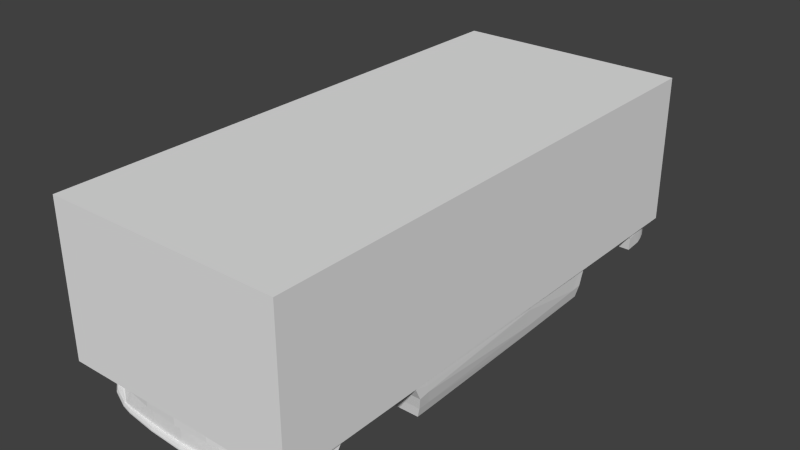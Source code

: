 # Source: Mazda_121_Metro.blend  (saved by Blender 3.0.42; exported with 4.5.12 LTS)
import bpy
from mathutils import Matrix  # noqa: F401  (used for matrix-valued properties, if any)

bpy.ops.wm.read_factory_settings(use_empty=True)
scene = bpy.context.scene
scene.name = 'Scene'

# ---- materials (node trees are filled in below, after node groups)
mat_light_r___ee0000 = bpy.data.materials.new('light_r [#ee0000]')
mat_light_r___ee0000.alpha_threshold = 0.0
mat_light_r___ee0000.use_transparent_shadow = False
mat_light_r___ee0000.diffuse_color = (0.8, 0.0, 0.0, 1.0)
mat_light_r___ee0000.roughness = 0.5
mat_light_r___ee0000.specular_intensity = 1.0
mat_default___eeeeee___primary = bpy.data.materials.new('DEFAULT [#eeeeee] [primary]')
mat_default___eeeeee___primary.alpha_threshold = 0.0
mat_default___eeeeee___primary.use_transparent_shadow = False
mat_default___eeeeee___primary.roughness = 0.5
mat_default___eeeeee___primary.specular_intensity = 0.0
mat_light___ffff00 = bpy.data.materials.new('light [#FFFF00]')
mat_light___ffff00.alpha_threshold = 0.0
mat_light___ffff00.use_transparent_shadow = False
mat_light___ffff00.diffuse_color = (0.8, 0.7595, 0.1085, 1.0)
mat_light___ffff00.roughness = 0.5
mat_light___ffff00.specular_intensity = 1.0
mat_window___eeeeee = bpy.data.materials.new('window [#eeeeee]')
mat_window___eeeeee.alpha_threshold = 0.0
mat_window___eeeeee.use_transparent_shadow = False
mat_window___eeeeee.diffuse_color = (0.5064, 0.5761, 0.6982, 1.0)
mat_window___eeeeee.roughness = 0.5
mat_window___eeeeee.specular_intensity = 1.0

# ---- material node trees

# ---- world
world_world = bpy.data.worlds.new('World'); scene.world = world_world
world_world.color = (0.05088, 0.05088, 0.05088)
world_world.use_sun_shadow = False
world_world.sun_shadow_jitter_overblur = 0.0
world_world.cycles.sampling_method = 'NONE'
world_world.cycles.sample_map_resolution = 256

# ---- meshes
me_chassis = bpy.data.meshes.new('chassis')
me_chassis.from_pydata([(0.7433, 1.602, 0.312), (0.7766, -1.764, -0.2272), (0.7982, -1.637, -0.2302), (0.8167, -1.607, -0.09999), (0.8201, -1.532, 0.01018), (0.8251, -1.417, 0.07528), (0.8251, -1.302, 0.1003), (0.8251, -1.181, 0.09531), (0.8251, -1.081, 0.05024), (0.838, -0.9912, -0.03989), (0.838, -0.9495, -0.1299), (0.7982, -0.9211, -0.2853), (0.7982, 0.7615, -0.2552), (0.8167, 0.7766, -0.1701), (0.8209, 0.8116, -0.0449), (0.8209, 0.8838, 0.05428), (0.8209, 1.009, 0.1194), (0.8209, 1.142, 0.1404), (0.8209, 1.267, 0.1103), (0.8209, 1.36, 0.04423), (0.8182, -0.9311, -0.2152), (0.7982, -0.8309, -0.2853), (0.8182, -0.8409, -0.2152), (0.7982, 0.1656, -0.2702), (0.8167, 0.1656, -0.1951), (0.838, -0.876, -0.12), (0.838, -0.886, -0.07204), (0.8353, -0.891, 0.06026), (0.8182, -0.896, 0.2005), (0.8188, -1.081, 0.1955), (0.7334, -0.866, 0.4108), (0.8306, 0.1456, -0.06493), (0.8356, 0.1356, 0.07528), (0.8248, 0.1406, 0.2455), (0.7818, 0.1606, 0.3858), (0.7334, 0.1612, 0.4659), (0.7982, 0.6707, -0.2575), (0.8167, 0.6931, -0.1739), (0.8209, 0.7549, -0.04537), (0.8209, 0.7981, 0.07528), (0.8235, 0.8737, 0.1516), (0.8235, 0.9739, 0.2117), (0.8235, 1.142, 0.2167), (0.8121, 1.07, 0.2918), (0.7728, 1.06, 0.4278), (0.7262, 1.035, 0.4979), (0.7676, -0.876, 0.3482), (0.8231, -1.181, 0.1955), (0.8251, -1.304, 0.1749), (0.8251, -1.437, 0.1771), (0.8108, -1.557, 0.1654), (0.7982, -1.693, 0.1604), (0.7571, -1.697, 0.2169), (0.7891, -1.688, -0.2289), (0.7768, -1.767, -0.2556), (0.8076, -1.668, -0.09372), (0.8129, -1.63, -0.002299), (0.8201, -1.557, 0.07528), (0.8251, -1.432, 0.1504), (0.8251, -1.181, 0.1687), (0.8251, -1.051, 0.1204), (0.8353, -0.9461, 0.0252), (0.6871, -0.8925, 0.4452), (0.6871, -1.021, 0.4205), (0.6812, -1.197, 0.3818), (0.674, -1.453, 0.3263), (0.6654, -1.668, 0.2635), (0.6582, -1.778, 0.2265), (0.6803, -0.6776, 0.5654), (0.6413, -0.7042, 0.6137), (0.62, -0.4772, 0.7296), (0.581, -0.5037, 0.7779), (0.5863, -0.3483, 0.8207), (0.54, -0.3637, 0.8648), (0.5111, -0.342, 0.8887), (0.4749, -0.342, 0.8935), (0.2482, -0.3926, 0.9053), (-9.313e-10, -0.4102, 0.9176), (0.2482, -0.2897, 0.9432), (-9.313e-10, -0.2901, 0.958), (0.2482, -0.08464, 0.976), (-9.313e-10, -0.08464, 0.9892), (0.2482, 0.1419, 0.9985), (-9.313e-10, 0.1419, 1.01), (0.2482, 0.4216, 1.011), (-9.313e-10, 0.4216, 1.02), (0.2482, 0.8098, 1.021), (-9.313e-10, 0.8098, 1.027), (0.2482, 1.104, 1.023), (-9.313e-10, 1.104, 1.027), (0.2482, 1.35, 1.025), (-9.313e-10, 1.35, 1.027), (0.4741, -0.2896, 0.9209), (0.4693, -0.08464, 0.9541), (0.4673, 0.1419, 0.977), (0.4681, 0.4216, 0.99), (0.4601, 0.8098, 1.001), (0.4601, 1.104, 1.003), (0.4601, 1.359, 1.006), (0.5782, -0.2728, 0.8598), (0.5219, -0.2882, 0.9039), (0.5734, -0.08352, 0.893), (0.5171, -0.08464, 0.9371), (0.5151, 0.1419, 0.96), (0.5159, 0.4216, 0.973), (0.5079, 0.8098, 0.9836), (0.5079, 1.104, 0.9863), (0.5018, 1.365, 0.9886), (0.2482, 1.239, 1.024), (0.5714, 0.143, 0.9159), (0.5722, 0.4227, 0.9289), (0.5605, 1.105, 0.948), (-9.313e-10, 1.239, 1.027), (0.4601, 1.239, 1.005), (0.5079, 1.239, 0.9875), (0.7666, 1.301, 0.4394), (0.7262, 1.276, 0.5095), (0.7161, 1.316, 0.5257), (0.6709, 1.303, 0.6747), (0.6142, 1.278, 0.8161), (0.5679, 1.237, 0.9146), (0.5687, 1.109, 0.9146), (0.5574, 1.236, 0.948), (0.5536, 1.276, 0.948), (0.6129, 1.308, 0.8234), (0.6697, 1.352, 0.6756), (0.7082, 1.369, 0.5683), (0.7484, 1.372, 0.4901), (0.7618, 1.349, 0.4553), (0.5974, 1.431, 0.8316), (0.6593, 1.496, 0.6766), (0.799, 1.311, 0.3034), (0.6978, 1.525, 0.5694), (0.7632, 1.418, 0.4434), (0.7892, 1.428, 0.3074), (0.5396, 1.459, 0.9061), (0.7279, 1.554, 0.459), (0.6339, 1.56, 0.6766), (0.2465, 1.467, 0.9524), (-9.313e-10, 1.473, 0.955), (-9.313e-10, 1.418, 1.019), (0.2475, 1.413, 1.017), (0.5754, 1.578, 0.6766), (0.4584, 1.467, 0.9331), (0.4594, 1.413, 0.9975), (0.5989, 1.616, 0.5694), (0.532, 1.51, 0.8316), (0.4935, 1.479, 0.902), (0.5533, 1.398, 0.9101), (0.7774, 0.8097, 0.4158), (0.7282, 0.7975, 0.4888), (0.8217, 0.8111, 0.2786), (0.5087, -0.9866, 0.4497), (0.5087, -1.098, 0.4324), (0.2434, -1.064, 0.451), (0.2434, -1.165, 0.4361), (-9.313e-10, -1.088, 0.4527), (-9.313e-10, -1.187, 0.4378), (0.2434, -1.457, 0.374), (-9.313e-10, -1.479, 0.3842), (0.5039, -1.389, 0.3692), (0.6479, -1.037, 0.422), (0.6479, -0.9205, 0.4467), (0.6141, -1.204, 0.4011), (0.5442, -1.404, 0.3544), (0.4718, -1.604, 0.3139), (0.3947, -1.712, 0.2976), (0.2434, -1.754, 0.2955), (-9.313e-10, -1.775, 0.2992), (0.4469, -1.857, 0.2383), (0.642, -1.205, 0.3833), (0.6347, -1.461, 0.3278), (0.6262, -1.676, 0.265), (0.619, -1.797, 0.2297), (0.2434, -1.898, 0.2417), (-9.313e-10, -1.916, 0.2435), (0.7897, -1.748, -0.09372), (0.7897, -1.748, -0.01121), (0.7572, -1.838, -0.09372), (0.7572, -1.838, -0.01121), (0.6604, -1.905, -0.09372), (0.6604, -1.905, -0.01121), (0.5494, -1.947, -0.09372), (0.5494, -1.947, -0.01121), (0.4703, -1.968, -0.09372), (0.4703, -1.968, -0.01121), (0.7419, -1.836, -0.2311), (0.7914, -1.688, -0.2367), (0.6844, -1.887, -0.2374), (0.7737, -1.764, -0.2362), (0.5494, -1.945, -0.2374), (0.7519, -1.844, -0.264), (0.4703, -1.964, -0.2374), (0.7517, -1.844, -0.254), (0.2434, -1.991, -0.2374), (0.742, -1.836, -0.2374), (-9.313e-10, -2.0, -0.2374), (0.7888, -1.645, -0.2621), (0.8214, 0.8059, 0.1973), (0.8251, -1.304, 0.1888), (0.319, -1.74, 0.2956), (0.3584, -1.878, 0.24), (0.4452, -1.886, 0.2022), (0.4176, -1.908, 0.1366), (0.2434, -1.928, 0.2057), (-9.313e-10, -1.945, 0.2074), (0.3584, -1.907, 0.2039), (0.3221, -1.93, 0.1383), (0.3992, -1.923, 0.07329), (0.2705, -1.95, 0.07829), (0.6148, -1.811, 0.2151), (0.6549, -1.79, 0.2175), (-9.313e-10, -1.969, 0.05416), (0.7332, -1.864, -0.01121), (0.7332, -1.864, -0.09372), (0.2434, -2.005, -0.09372), (0.2434, -2.005, -0.01121), (-9.313e-10, -2.017, -0.09372), (-9.313e-10, -2.017, -0.01121), (0.8098, -1.628, -0.1651), (0.8007, -1.68, -0.1613), (0.7883, -1.695, -0.2603), (0.7769, -1.767, -0.2637), (0.6876, -1.894, -0.254), (0.5505, -1.952, -0.254), (0.6877, -1.894, -0.264), (0.5507, -1.952, -0.264), (0.4715, -1.971, -0.254), (0.2445, -1.998, -0.254), (-9.313e-10, -2.007, -0.254), (0.4716, -1.971, -0.264), (0.2446, -1.998, -0.264), (-9.313e-10, -2.008, -0.264), (0.2705, -1.912, 0.09394), (-9.313e-10, -1.931, 0.06981), (0.3584, -1.882, 0.2039), (0.3123, -1.908, 0.1383), (0.2434, -1.903, 0.2057), (-9.313e-10, -1.921, 0.2074), (0.7825, -1.686, 0.2013), (0.7561, -1.612, 0.2425), (0.7321, -0.9935, 0.3945), (0.7409, -1.177, 0.3608), (0.7493, -1.42, 0.3053), (0.8154, -1.557, 0.1204), (0.7936, -1.707, 0.07528), (0.7821, -1.602, 0.2203), (0.77, -0.9868, 0.3425), (0.7704, -1.158, 0.3135), (0.779, -1.412, 0.2626), (0.7745, -1.763, 0.07528), (0.732, -1.814, 0.07528), (0.6632, -1.848, 0.07528), (0.6084, -1.868, 0.07528), (0.5119, -1.896, 0.07528), (0.7547, -1.762, 0.1848), (0.7582, -1.775, 0.1527), (0.6573, -1.819, 0.1823), (0.6587, -1.841, 0.1402), (0.7897, -1.748, 0.02156), (0.7831, -1.756, -0.1511), (0.7495, -1.837, -0.124), (0.7223, -1.866, -0.1371), (0.5494, -1.947, -0.124), (0.7256, -1.863, -0.124), (0.7353, -1.853, -0.1586), (0.7401, 1.575, 0.3812), (0.6207, -1.898, -0.2342), (0.6207, -1.9, -0.1361), (0.6844, -1.858, -0.2343), (0.6497, -1.903, -0.124), (0.4703, -1.952, -0.2374), (0.2434, -1.971, -0.2374), (-9.313e-10, -1.981, -0.2374), (0.7133, -1.856, -0.1451), (0.4703, -1.94, -0.1047), (0.2434, -1.968, -0.1047), (-9.313e-10, -1.981, -0.1047), (0.5364, -1.941, -0.2374), (0.5364, -1.936, -0.1047), (0.8117, 1.311, 0.2289), (0.7983, 1.428, 0.233), (0.6649, 1.594, 0.5694), (0.8209, 1.436, -0.08436), (0.8109, 1.452, -0.181), (0.8209, 1.376, 0.1425), (0.8209, 1.453, 0.03963), (0.8209, 1.273, 0.1969), (0.8209, 1.502, -0.07228), (0.8109, 1.518, -0.1769), (0.8178, 1.428, 0.1425), (0.5787, 1.494, 0.8316), (0.7337, 1.556, 0.4187), (0.6192, 1.645, 0.459), (0.7628, 1.565, 0.312), (0.7803, 1.565, 0.2376), (0.7926, 1.565, 0.1425), (0.6901, 1.623, 0.459), (0.8209, 1.417, -0.03364), (0.8065, 1.579, 0.06182), (0.8209, 1.48, -0.01191), (0.8128, 1.579, -0.009846), (0.8043, 1.628, -0.009846), (0.7876, 1.681, -0.007784), (0.8109, 1.582, -0.1707), (0.8043, 1.628, -0.1583), (0.7876, 1.681, -0.1521), (0.5828, 0.8116, -0.0449), (0.5786, 0.7766, -0.1701), (0.7268, 1.736, -0.007784), (0.7268, 1.736, -0.1521), (0.335, 1.764, -0.007784), (0.335, 1.764, -0.1521), (0.2465, 1.768, -0.007784), (0.2465, 1.768, -0.1521), (-9.313e-10, 1.774, -0.007784), (-9.313e-10, 1.774, -0.1521), (0.5217, 1.735, 0.03614), (0.335, 1.737, 0.03614), (3.26e-09, 1.747, 0.03614), (0.7714, 1.656, 0.1432), (0.5601, 0.7615, -0.2552), (0.7268, 1.708, 0.06144), (0.7808, 1.672, 0.06144), (0.7996, 1.628, 0.06182), (0.5319, 1.755, -0.1521), (0.5319, 1.755, -0.007784), (0.2465, 1.578, 0.6766), (0.0, 1.578, 0.6792), (0.6137, 1.654, 0.4376), (0.5858, 1.66, 0.4258), (0.2465, 1.676, 0.4258), (-9.313e-10, 1.682, 0.4284), (0.7301, 1.59, 0.3954), (0.6242, 1.654, 0.4256), (0.6901, 1.632, 0.4256), (0.5805, 1.665, 0.4042), (0.2465, 1.681, 0.3942), (-9.313e-10, 1.687, 0.3967), (0.6242, 1.659, 0.4039), (0.6901, 1.637, 0.4039), (0.5724, 1.676, 0.312), (0.6229, 1.671, 0.312), (0.6964, 1.653, 0.312), (0.8033, 0.1506, 0.3157), (0.7925, 1.065, 0.3598), (0.7929, -0.886, 0.2743), (0.7762, 1.423, 0.3754), (0.7828, 1.306, 0.3714), (0.7995, 0.8104, 0.3472), (0.7483, 1.56, 0.376), (0.5318, 1.724, 0.06144), (0.547, 1.716, 0.1455), (0.5597, 1.707, 0.2406), (0.7084, 1.674, 0.2392), (0.762, 1.614, 0.2378), (0.6172, 1.701, 0.2406), (0.2465, 1.692, 0.312), (-9.313e-10, 1.699, 0.3146), (0.3483, 1.671, 0.4258), (0.2465, 1.72, 0.2406), (-9.313e-10, 1.729, 0.2431), (0.3467, 1.676, 0.3972), (0.3443, 1.687, 0.312), (0.3405, 1.718, 0.2406), (0.335, 1.737, 0.06144), (0.2465, 1.741, 0.06144), (-9.313e-10, 1.748, 0.06144), (0.2462, 1.71, 0.2232), (0.0, 1.71, 0.2232), (0.313, 1.71, 0.2232), (0.3135, 1.71, 0.08292), (0.2462, 1.71, 0.08292), (0.0, 1.71, 0.08292), (0.7174, 1.69, 0.1442), (0.7827, 1.623, 0.1428), (0.6134, 1.71, 0.1455), (0.3377, 1.726, 0.1455), (0.3132, 1.71, 0.1455), (0.0, 1.71, 0.1455), (0.2462, 1.71, 0.1455), (0.6135, 1.72, 0.06144), (0.6136, 1.751, -0.007784), (0.6136, 1.751, -0.1521), (0.5828, 0.8838, 0.05428), (0.5828, 1.009, 0.1194), (0.5828, 1.142, 0.1404), (0.5828, 1.267, 0.1103), (0.5828, 1.36, 0.04423), (0.5828, 1.436, -0.08436), (0.5728, 1.452, -0.181), (0.5828, 1.417, -0.03364), (0.545, -1.637, -0.2302), (0.545, -1.607, -0.09999), (0.545, -1.532, 0.01018), (0.545, -1.417, 0.07528), (0.545, -1.302, 0.1003), (0.545, -1.181, 0.09531), (0.545, -1.081, 0.05024), (0.545, -0.9912, -0.03989), (0.545, -0.9495, -0.1299), (0.545, -0.9211, -0.2853), (0.545, -0.9311, -0.2152), (0.545, -1.645, -0.2621), (0.545, -1.628, -0.1651), (-9.313e-10, 0.2593, 1.014), (0.2482, 0.2593, 1.004), (0.4676, 0.2593, 0.9824), (0.5154, 0.2593, 0.9655), (0.5717, 0.2604, 0.9214), (0.7328, 0.1996, 0.4684), (0.6737, 0.1998, 0.6277), (0.6731, 0.2383, 0.6302), (0.6136, 0.2433, 0.8112), (0.613, 0.2818, 0.8138), (0.6833, -0.6619, 0.5525), (0.5641, 0.811, 0.9424), (-9.313e-10, 0.9594, 1.027), (0.2482, 0.9594, 1.022), (0.4601, 0.9594, 1.002), (0.5079, 0.9594, 0.9849), (0.5624, 0.9605, 0.9452), (0.5704, 0.9617, 0.9119), (0.6246, 0.9847, 0.8003), (0.6246, 1.021, 0.8003), (0.6754, 1.007, 0.6621), (0.6754, 1.043, 0.6621), (0.7262, 1.071, 0.4995), (0.5704, 1.007, 0.9119), (0.6193, 0.7975, 0.7909), (0.5721, 0.8153, 0.909), (0.5801, 0.4249, 0.8956), (0.5862, -0.2728, 0.8265), (0.5813, -0.08352, 0.8596), (0.5793, 0.143, 0.8826), (0.628, -0.4772, 0.6962), (0.5942, -0.3483, 0.7874), (0.5018, 1.43, 0.9608), (0.7281, 0.1561, 0.4689), (0.7297, -0.8327, 0.4142), (0.6684, 0.1948, 0.6332), (0.5718, 0.301, 0.9233), (0.6083, 0.2382, 0.8115), (0.5797, 0.2488, 0.888), (0.6101, 0.2868, 0.8125), (0.5798, 0.3031, 0.8899), (0.6702, 0.2433, 0.6289), (0.7275, 0.2051, 0.4715), (0.7229, 0.7963, 0.4918), (0.6684, -0.1587, 0.6092), (0.7209, 1.029, 0.5009), (0.6193, 0.98, 0.8003), (0.6701, 1.003, 0.6621), (0.562, 0.9969, 0.9459), (0.6701, 0.7975, 0.6527), (0.6198, 1.024, 0.8003), (0.7199, 1.275, 0.5122), (0.6706, 1.047, 0.6621), (0.7199, 1.076, 0.5022), (0.6687, 1.297, 0.674), (0.612, 1.271, 0.8154), (0.7119, 1.31, 0.5267), (-9.313e-10, 0.7615, -0.2552), (-9.313e-10, -0.9211, -0.2853), (0.5683, 0.2007, -0.2652), (0.5764, -0.3602, -0.2753), (-9.313e-10, 0.2007, -0.2652), (-9.313e-10, -0.3602, -0.2753), (-9.313e-10, -1.645, -0.2621), (0.545, -1.283, -0.2737), (-9.313e-10, -1.283, -0.2737), (0.5664, 1.107, -0.2181), (-9.313e-10, 1.452, -0.181), (-9.313e-10, 1.107, -0.2181), (0.2465, 1.742, 0.03614), (0.7531, 1.632, 0.2381), (-9.313e-10, 1.455, 0.9906), (0.2471, 1.45, 0.9881), (0.4589, 1.45, 0.9687)], [], [(49, 58, 48, 199), (20, 11, 21, 22), (22, 21, 23, 24), (36, 37, 24, 23), (12, 13, 37, 36), (150, 149, 44, 45), (30, 46, 34, 35), (349, 151, 43, 345), (344, 34, 46, 346), (4, 57, 56), (4, 56, 55, 3), (219, 220, 53, 2), (5, 57, 4), (5, 6, 48, 58), (6, 7, 59, 48), (10, 20, 22, 25), (9, 10, 25, 26), (61, 9, 26), (9, 61, 60, 8), (8, 60, 59, 7), (29, 47, 59, 60), (29, 60, 28), (61, 27, 60), (26, 27, 61), (28, 60, 27), (30, 68, 69, 62), (68, 70, 71, 69), (70, 72, 73, 71), (76, 78, 79, 77), (78, 80, 81, 79), (80, 82, 83, 81), (406, 84, 85, 405), (84, 86, 87, 85), (418, 88, 89, 417), (108, 90, 91, 112), (80, 93, 94, 82), (418, 419, 97, 88), (406, 407, 95, 84), (108, 113, 98, 90), (78, 92, 93, 80), (84, 95, 96, 86), (76, 75, 92, 78), (72, 99, 100, 73), (74, 73, 100), (74, 100, 92, 75), (92, 100, 102, 93), (95, 104, 105, 96), (93, 102, 103, 94), (407, 408, 104, 95), (113, 114, 107, 98), (419, 420, 106, 97), (99, 101, 102, 100), (104, 110, 416, 105), (102, 101, 109, 103), (441, 110, 104), (421, 453, 420), (97, 106, 114, 113), (88, 97, 113, 108), (88, 108, 112, 89), (116, 427, 44), (116, 115, 128), (116, 128, 127), (116, 127, 117), (114, 106, 111, 122), (119, 118, 125, 124), (135, 291, 146, 147), (123, 124, 148), (118, 117, 126, 125), (120, 119, 123), (111, 121, 120, 122), (459, 460, 455, 457), (123, 119, 124), (117, 127, 126), (122, 120, 123), (125, 130, 129, 124), (126, 132, 130, 125), (345, 348, 115, 44), (348, 347, 133, 115), (115, 133, 128), (128, 133, 127), (127, 136, 132, 126), (127, 133, 136), (350, 292, 133, 347), (136, 133, 292), (477, 138, 139, 476), (90, 141, 140, 91), (477, 478, 143, 138), (90, 98, 144, 141), (282, 145, 142, 137), (137, 291, 129, 130), (123, 148, 107), (148, 124, 129), (143, 478, 147), (148, 135, 107), (98, 107, 144), (437, 478, 144), (344, 33, 151, 349), (149, 150, 410), (42, 43, 41), (43, 151, 41), (151, 198, 41), (40, 198, 39), (32, 31, 38, 39), (37, 38, 31, 24), (28, 27, 32, 33), (27, 26, 31, 32), (26, 25, 31), (24, 31, 25, 22), (162, 152, 153, 161), (152, 154, 155, 153), (154, 156, 157, 155), (157, 159, 158, 155), (155, 158, 160, 153), (62, 162, 161, 63), (153, 163, 161), (160, 164, 163), (160, 163, 153), (158, 200, 166), (166, 165, 158), (164, 160, 165), (158, 165, 160), (158, 159, 168, 167), (64, 170, 171, 65), (63, 161, 170, 64), (65, 171, 172, 66), (66, 172, 173, 67), (163, 170, 161), (164, 171, 170, 163), (165, 172, 171, 164), (168, 175, 174, 167), (200, 201, 169, 166), (166, 169, 165), (173, 172, 169), (172, 165, 169), (55, 56, 177, 176), (176, 177, 179, 178), (214, 213, 181, 180), (182, 183, 185, 184), (187, 197, 2), (195, 193, 54, 189), (53, 187, 2), (53, 1, 189, 187), (1, 186, 195, 189), (13, 14, 38, 37), (15, 39, 38, 14), (39, 15, 40), (16, 41, 40, 15), (17, 42, 41, 16), (39, 198, 32), (33, 198, 151), (198, 33, 32), (198, 40, 41), (167, 174, 201, 200), (158, 167, 200), (174, 175, 205, 204), (202, 206, 207, 203), (169, 201, 206, 202), (201, 174, 204, 206), (203, 207, 209, 208), (211, 67, 173, 210), (173, 169, 202, 210), (178, 179, 213, 214), (184, 185, 216, 215), (215, 216, 218, 217), (3, 55, 220, 219), (189, 54, 221, 187), (197, 187, 221), (193, 191, 222, 54), (221, 54, 222), (188, 195, 186), (195, 188, 223, 193), (188, 190, 224, 223), (193, 223, 225, 191), (223, 224, 226, 225), (194, 196, 229, 228), (192, 194, 228, 227), (190, 192, 227, 224), (224, 227, 230, 226), (228, 229, 232, 231), (227, 228, 231, 230), (181, 183, 182, 180), (209, 233, 234, 212), (209, 207, 236, 233), (207, 206, 235, 236), (204, 205, 238, 237), (206, 204, 237, 235), (233, 237, 234), (236, 237, 233), (237, 238, 234), (237, 236, 235), (67, 211, 52), (67, 52, 240, 66), (64, 65, 243, 242), (63, 64, 242, 241), (65, 66, 240, 243), (62, 63, 241, 30), (30, 241, 247, 46), (242, 243, 249, 248), (241, 242, 248, 247), (243, 240, 246, 249), (240, 52, 239, 246), (29, 248, 47), (28, 346, 29), (247, 346, 46), (247, 248, 29), (48, 59, 47, 199), (199, 47, 248), (248, 249, 199), (199, 249, 49), (50, 49, 249, 246), (51, 50, 246, 239), (245, 244, 50, 51), (244, 57, 58), (244, 58, 49, 50), (244, 245, 57), (5, 58, 57), (256, 51, 255), (51, 239, 255), (52, 255, 239), (258, 253, 252), (203, 258, 202), (253, 258, 254), (211, 257, 255, 52), (55, 176, 260, 220), (211, 202, 257), (211, 210, 202), (203, 208, 254), (203, 254, 258), (256, 255, 257, 258), (252, 251, 256, 258), (251, 250, 256), (51, 256, 250, 245), (213, 179, 251), (259, 250, 251, 179), (250, 259, 245), (179, 177, 259), (177, 56, 259), (259, 56, 245), (57, 245, 56), (181, 213, 251, 252), (252, 253, 181), (181, 253, 183), (253, 254, 183), (183, 254, 185), (254, 208, 185), (209, 216, 185, 208), (212, 218, 216, 209), (258, 257, 202), (1, 53, 220, 260), (186, 1, 260, 261), (178, 261, 260, 176), (180, 182, 263, 270), (214, 180, 270, 264), (178, 214, 264, 261), (186, 261, 265), (265, 261, 264), (265, 264, 262), (190, 267, 268, 263), (190, 188, 267), (188, 186, 269), (188, 269, 267), (268, 270, 263), (264, 270, 262), (270, 268, 262), (186, 265, 269), (268, 267, 269), (196, 194, 272, 273), (194, 192, 271, 272), (262, 268, 274), (269, 274, 268), (265, 262, 274), (269, 265, 274), (215, 217, 277, 276), (184, 215, 276, 275), (272, 276, 277, 273), (271, 275, 276, 272), (184, 275, 279, 182), (275, 271, 278, 279), (271, 192, 278), (192, 190, 278), (263, 278, 190), (278, 263, 279), (182, 279, 263), (294, 134, 281, 295), (134, 131, 280, 281), (42, 280, 131, 43), (18, 19, 286, 285), (298, 283, 288, 300), (283, 284, 289, 288), (18, 285, 287), (18, 287, 42, 17), (280, 42, 287), (287, 285, 280), (295, 281, 290, 296), (285, 290, 281), (280, 285, 281), (286, 290, 285), (282, 297, 293, 145), (148, 129, 291, 135), (132, 282, 137, 130), (142, 146, 291, 137), (290, 286, 299, 296), (19, 298, 300, 286), (288, 301, 300), (299, 286, 300, 301), (302, 305, 306, 303), (301, 304, 305, 302), (301, 288, 304), (289, 304, 288), (17, 16, 385, 386), (383, 325, 326, 382), (325, 312, 311, 326), (312, 314, 313, 311), (314, 316, 315, 313), (474, 319, 367, 366), (326, 311, 318, 317), (382, 381, 322, 309), (284, 283, 389, 390), (302, 303, 323, 324), (16, 15, 384, 385), (298, 19, 388, 391), (301, 302, 324, 299), (139, 138, 327, 328), (328, 327, 331, 332), (142, 145, 327), (330, 359, 329), (340, 333, 0, 343), (359, 331, 327), (138, 143, 327), (146, 327, 147), (132, 136, 297, 282), (146, 142, 327), (266, 350, 294), (266, 333, 292), (293, 297, 335, 334), (330, 334, 339, 336), (334, 335, 340, 339), (329, 334, 330), (293, 334, 329), (292, 335, 297, 136), (332, 331, 337, 338), (359, 330, 336, 362), (333, 340, 335, 292), (327, 143, 147), (147, 437, 135), (374, 320, 323, 322), (336, 339, 342, 341), (339, 340, 343, 342), (34, 344, 349, 149), (294, 350, 347, 134), (131, 134, 347, 348), (43, 131, 348, 345), (33, 344, 346, 28), (149, 349, 345, 44), (266, 292, 350), (346, 247, 29), (351, 326, 317), (333, 266, 0), (295, 355, 0, 294), (341, 342, 356, 353), (342, 343, 354, 356), (0, 475, 343), (266, 294, 0), (338, 337, 357, 358), (362, 336, 341, 363), (363, 341, 353, 364), (358, 357, 360, 361), (357, 363, 364, 360), (337, 362, 363, 357), (331, 359, 362, 337), (380, 372, 373, 379), (377, 365, 371, 378), (380, 368, 370, 378), (361, 360, 368, 369), (366, 367, 373, 372), (360, 364, 370, 368), (365, 366, 372, 371), (296, 299, 324, 375), (295, 296, 375, 355), (356, 354, 374, 376), (353, 356, 376, 352), (283, 298, 391, 389), (19, 18, 387, 388), (376, 374, 322, 381), (306, 310, 309, 303), (13, 12, 321, 308), (320, 475, 355, 375), (372, 380, 378, 371), (364, 377, 378, 370), (368, 380, 379, 369), (352, 377, 364, 353), (351, 365, 377, 352), (141, 144, 478, 477), (141, 477, 476, 140), (318, 365, 351, 317), (123, 107, 122), (315, 319, 474, 313), (326, 351, 381, 382), (310, 383, 382, 309), (376, 381, 351, 352), (322, 323, 303, 309), (14, 13, 308, 307), (18, 17, 386, 387), (15, 14, 307, 384), (11, 20, 402, 401), (2, 197, 403, 392), (8, 7, 397, 398), (5, 4, 394, 395), (20, 10, 400, 402), (9, 8, 398, 399), (6, 5, 395, 396), (3, 219, 404, 393), (10, 9, 399, 400), (7, 6, 396, 397), (219, 2, 392, 404), (4, 3, 393, 394), (103, 109, 409, 408), (94, 103, 408, 407), (82, 94, 407, 406), (82, 406, 405, 83), (410, 35, 34), (34, 149, 410), (35, 410, 412, 411), (411, 412, 414, 413), (414, 441, 409, 413), (105, 416, 421, 420), (96, 105, 420, 419), (86, 96, 419, 418), (86, 418, 417, 87), (424, 453, 421, 423), (423, 425, 426, 424), (425, 45, 427, 426), (121, 111, 453, 428), (451, 423, 422), (409, 443, 413), (421, 416, 430, 422), (416, 110, 431, 430), (109, 101, 433, 434), (109, 434, 443, 409), (101, 99, 432, 433), (99, 72, 436, 432), (72, 70, 435, 436), (70, 68, 415, 435), (144, 107, 437), (437, 107, 135), (415, 68, 30, 439), (438, 439, 30, 35), (438, 35, 411, 440), (440, 411, 413, 442), (104, 408, 441), (409, 441, 408), (442, 413, 443), (110, 441, 445, 431), (414, 444, 445), (414, 445, 441), (414, 412, 446, 444), (447, 410, 150, 448), (410, 447, 446, 412), (440, 442, 449), (77, 156, 154), (443, 434, 442), (434, 433, 449), (432, 449, 433), (436, 449, 432), (435, 449, 436), (415, 449, 435), (415, 439, 449), (440, 449, 438), (439, 438, 449), (152, 69, 154), (162, 69, 152), (62, 69, 162), (154, 69, 71), (76, 154, 71), (73, 75, 71), (45, 44, 427), (74, 75, 73), (75, 76, 71), (76, 77, 154), (115, 116, 44), (448, 150, 45, 450), (450, 45, 425, 452), (422, 423, 421), (425, 423, 451, 452), (106, 420, 453), (453, 111, 106), (452, 451, 429, 454), (442, 434, 449), (430, 431, 429), (445, 444, 431), (431, 444, 429), (429, 444, 446, 454), (450, 452, 454, 448), (453, 424, 455, 428), (424, 426, 457, 455), (426, 427, 458, 457), (427, 116, 456, 458), (118, 119, 460, 459), (120, 460, 119), (117, 118, 459, 461), (116, 117, 461, 456), (457, 458, 456), (461, 459, 456), (447, 448, 454, 446), (460, 121, 455), (120, 121, 460), (121, 428, 455), (459, 457, 456), (465, 401, 463, 467), (321, 464, 466, 462), (464, 465, 467, 466), (36, 321, 12), (23, 464, 321, 36), (464, 23, 465), (23, 21, 465), (465, 21, 401), (11, 401, 21), (469, 403, 468, 470), (231, 232, 468), (468, 403, 231), (403, 230, 231), (403, 226, 230), (403, 225, 226), (403, 191, 225), (197, 221, 403), (403, 222, 191), (403, 221, 222), (401, 469, 470, 463), (402, 469, 401), (469, 402, 400), (469, 397, 396), (392, 469, 404), (469, 400, 399), (404, 469, 393), (469, 399, 398), (393, 469, 394), (469, 398, 397), (394, 469, 395), (471, 473, 472, 390), (395, 469, 396), (392, 403, 469), (316, 314, 472), (310, 306, 305), (314, 390, 472), (289, 390, 304), (304, 390, 305), (321, 462, 473, 471), (305, 390, 383), (310, 305, 383), (383, 390, 325), (325, 390, 312), (312, 390, 314), (289, 284, 390), (471, 308, 321), (390, 389, 471), (471, 388, 387), (308, 471, 307), (471, 391, 388), (307, 471, 384), (471, 387, 386), (384, 471, 385), (385, 471, 386), (471, 389, 391), (329, 359, 293), (293, 359, 145), (359, 327, 145), (320, 375, 324, 323), (313, 474, 318, 311), (354, 475, 320, 374), (354, 343, 475), (0, 355, 475), (474, 366, 365, 318), (478, 437, 147), (107, 114, 122), (430, 429, 451, 422)])
me_chassis.polygons.foreach_set('material_index', [1, 1, 1, 1, 1, 1, 1, 1, 1, 1, 1, 1, 1, 1, 1, 1, 1, 1, 1, 1, 1, 1, 1, 1, 1, 1, 1, 1, 1, 1, 1, 1, 1, 1, 1, 1, 1, 1, 1, 1, 1, 1, 1, 1, 1, 1, 1, 1, 1, 1, 1, 1, 1, 1, 1, 1, 1, 1, 1, 1, 1, 1, 1, 1, 1, 1, 1, 1, 1, 1, 3, 1, 1, 1, 1, 1, 1, 1, 1, 1, 1, 1, 1, 1, 1, 1, 1, 1, 1, 1, 1, 1, 1, 1, 1, 1, 1, 1, 1, 1, 1, 1, 1, 1, 1, 1, 1, 1, 1, 1, 1, 1, 1, 1, 1, 1, 1, 1, 1, 1, 1, 1, 1, 1, 1, 1, 1, 1, 1, 1, 1, 1, 1, 1, 1, 1, 1, 1, 1, 1, 1, 1, 1, 1, 1, 1, 1, 1, 1, 1, 1, 1, 1, 1, 1, 1, 1, 1, 1, 1, 1, 1, 1, 1, 1, 1, 1, 1, 1, 1, 1, 1, 1, 1, 1, 1, 1, 1, 1, 1, 1, 1, 1, 1, 1, 1, 1, 1, 1, 1, 1, 1, 1, 1, 1, 1, 1, 1, 1, 1, 1, 1, 1, 1, 1, 1, 1, 1, 1, 1, 1, 1, 1, 1, 1, 1, 2, 2, 2, 2, 2, 2, 2, 1, 2, 1, 2, 2, 2, 2, 2, 2, 1, 1, 1, 1, 1, 1, 1, 1, 1, 1, 1, 1, 1, 1, 1, 2, 1, 1, 1, 1, 1, 1, 1, 1, 1, 1, 1, 1, 1, 1, 1, 1, 1, 1, 1, 1, 1, 1, 1, 1, 1, 1, 1, 1, 1, 1, 1, 1, 1, 1, 1, 1, 1, 1, 1, 1, 1, 1, 1, 1, 1, 1, 1, 1, 1, 1, 1, 1, 1, 1, 1, 1, 1, 1, 1, 1, 1, 1, 1, 1, 1, 1, 1, 1, 1, 1, 1, 1, 1, 1, 3, 3, 3, 3, 0, 3, 3, 3, 1, 3, 1, 1, 1, 1, 1, 1, 1, 1, 1, 1, 1, 3, 1, 1, 0, 0, 1, 1, 1, 1, 1, 1, 1, 1, 1, 1, 1, 1, 1, 1, 1, 1, 1, 1, 1, 1, 1, 1, 1, 1, 1, 1, 1, 1, 1, 1, 1, 1, 1, 1, 1, 1, 1, 1, 1, 1, 1, 1, 1, 1, 1, 1, 1, 1, 1, 1, 1, 1, 1, 1, 1, 1, 1, 1, 1, 1, 1, 1, 1, 1, 1, 1, 1, 1, 1, 1, 1, 1, 1, 1, 1, 1, 1, 1, 1, 1, 1, 1, 1, 1, 1, 1, 1, 1, 1, 1, 1, 1, 1, 1, 1, 1, 1, 1, 1, 1, 1, 1, 1, 1, 1, 1, 1, 1, 1, 1, 3, 3, 3, 3, 3, 3, 3, 3, 3, 3, 3, 3, 3, 1, 3, 3, 3, 1, 3, 3, 3, 1, 1, 1, 1, 1, 1, 1, 3, 3, 3, 3, 3, 3, 3, 3, 3, 3, 1, 1, 1, 1, 1, 3, 3, 3, 3, 3, 3, 3, 1, 1, 1, 1, 1, 1, 1, 1, 1, 1, 1, 1, 1, 1, 1, 1, 1, 1, 1, 1, 1, 1, 1, 1, 1, 1, 1, 1, 1, 1, 1, 1, 1, 1, 1, 1, 1, 1, 1, 1, 1, 1, 1, 1, 1, 1, 1, 1, 1, 1, 1, 1, 1, 1, 1, 3, 3, 3, 1, 1, 1, 1, 1, 1, 1, 1, 3])
me_chassis.materials.append(mat_light_r___ee0000)
me_chassis.materials.append(mat_default___eeeeee___primary)
me_chassis.materials.append(mat_light___ffff00)
me_chassis.materials.append(mat_window___eeeeee)
me_chassis.use_remesh_preserve_volume = False
me_chassis.use_remesh_preserve_attributes = False
me_chassis.use_mirror_vertex_groups = False
me_chassis.update()
me_collision = bpy.data.meshes.new('collision')
me_collision.from_pydata([(-0.838, -2.017, -0.04223), (-0.838, -2.017, 1.027), (-0.838, 1.774, 1.027), (-0.838, 1.774, -0.04223), (0.838, -2.017, -0.04223), (0.838, -2.017, 1.027), (0.838, 1.774, 1.027), (0.838, 1.774, -0.04223)], [], [(1, 3, 0), (2, 6, 7), (2, 7, 3), (3, 7, 4), (3, 4, 0), (7, 6, 5), (7, 5, 4), (4, 5, 1), (4, 1, 0), (5, 6, 2), (1, 2, 3), (5, 2, 1)])
me_collision.materials.append(None)
me_collision.use_remesh_preserve_volume = False
me_collision.use_remesh_preserve_attributes = False
me_collision.use_mirror_vertex_groups = False
me_collision.update()

# ---- objects
ob_chassis = bpy.data.objects.new('chassis', me_chassis)
ob_collision = bpy.data.objects.new('collision', me_collision)
ob_wheel_fl = bpy.data.objects.new('wheel_fl', None)
ob_wheel_fr = bpy.data.objects.new('wheel_fr', None)
ob_wheel_rl = bpy.data.objects.new('wheel_rl', None)
ob_wheel_rr = bpy.data.objects.new('wheel_rr', None)

# ---- transforms, parenting, visibility, modifiers, constraints
ob_chassis.location = (0.0, 0.0, 0.0)
ob_chassis.lineart.crease_threshold = 0.0
_m = ob_chassis.modifiers.new('Mirror', 'MIRROR')
ob_collision.location = (0.0, 0.0, 0.0)
ob_collision.lineart.crease_threshold = 0.0
ob_wheel_fl.location = (0.68, -1.314, -0.1668)
ob_wheel_fl.empty_image_offset = (0.0, 0.0)
ob_wheel_fl.lineart.crease_threshold = 0.0
ob_wheel_fr.location = (-0.68, -1.314, -0.1668)
ob_wheel_fr.empty_image_offset = (0.0, 0.0)
ob_wheel_fr.lineart.crease_threshold = 0.0
ob_wheel_rl.location = (0.68, 1.117, -0.1668)
ob_wheel_rl.empty_image_offset = (0.0, 0.0)
ob_wheel_rl.lineart.crease_threshold = 0.0
ob_wheel_rr.location = (-0.68, 1.117, -0.1668)
ob_wheel_rr.empty_image_offset = (0.0, 0.0)
ob_wheel_rr.lineart.crease_threshold = 0.0

# ---- collection membership
scene.collection.objects.link(ob_chassis)
scene.collection.objects.link(ob_collision)
scene.collection.objects.link(ob_wheel_fl)
scene.collection.objects.link(ob_wheel_fr)
scene.collection.objects.link(ob_wheel_rl)
scene.collection.objects.link(ob_wheel_rr)

# ---- scene / render settings (as saved in the file)
scene.frame_start = 1; scene.frame_end = 250; scene.frame_set(17)
scene.render.engine = 'BLENDER_EEVEE_NEXT'
scene.render.resolution_percentage = 50
scene.render.dither_intensity = 0.0
scene.cycles.use_denoising = False
scene.cycles.samples = 10
scene.cycles.sampling_pattern = 'TABULATED_SOBOL'
scene.cycles.light_sampling_threshold = 0.0
scene.cycles.use_adaptive_sampling = False
scene.cycles.use_light_tree = False
scene.cycles.blur_glossy = 0.0
scene.cycles.pixel_filter_type = 'GAUSSIAN'
scene.cycles.sample_clamp_indirect = 0.0
scene.view_settings.view_transform = 'Standard'
bpy.context.view_layer.update()

# ---- added for rendering (the .blend has no active camera and no usable light): camera, sun
cam_auto = bpy.data.cameras.new('AutoCamera')
cam_auto.lens = 50.0
cam_auto.sensor_width = 36.0
cam_auto.clip_end = 1000.0
ob_auto_camera = bpy.data.objects.new('AutoCamera', cam_auto)
scene.collection.objects.link(ob_auto_camera)
ob_auto_camera.location = (4.02247, -4.9487, 3.58905)
ob_auto_camera.rotation_euler = (1.09748, -7.21219e-08, 0.694738)
scene.camera = ob_auto_camera
light_auto_sun = bpy.data.lights.new('AutoSun', 'SUN')
light_auto_sun.energy = 3.0
light_auto_sun.angle = 0.0523599
ob_auto_sun = bpy.data.objects.new('AutoSun', light_auto_sun)
scene.collection.objects.link(ob_auto_sun)
ob_auto_sun.rotation_euler = (0.872665, 0.174533, 0.523599)
bpy.context.view_layer.update()
